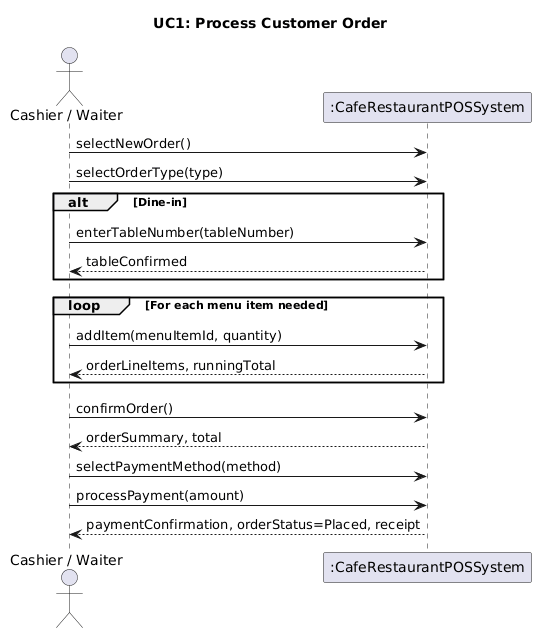

The diagram above was rendered by PlantUML. Its source (embedded in the PNG):
@startuml
title UC1: Process Customer Order

actor "Cashier / Waiter" as Actor
participant ":CafeRestaurantPOSSystem" as System

Actor -> System : selectNewOrder()
Actor -> System : selectOrderType(type)

alt Dine-in
    Actor -> System : enterTableNumber(tableNumber)
    System --> Actor : tableConfirmed
end

loop For each menu item needed
    Actor -> System : addItem(menuItemId, quantity)
    System --> Actor : orderLineItems, runningTotal
end

Actor -> System : confirmOrder()
System --> Actor : orderSummary, total

Actor -> System : selectPaymentMethod(method)
Actor -> System : processPayment(amount)
System --> Actor : paymentConfirmation, orderStatus=Placed, receipt
@enduml